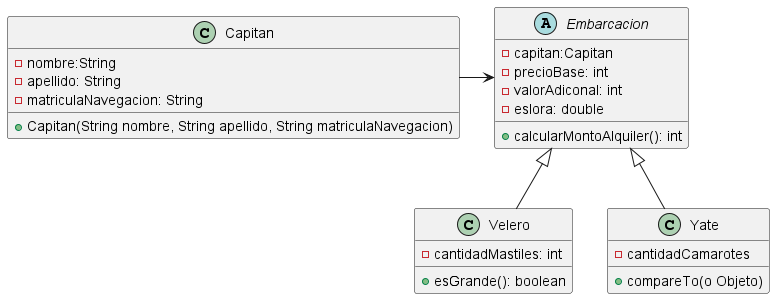

The diagram above was rendered by PlantUML. Its source (embedded in the PNG):
@startuml
'https://plantuml.com/class-diagram

abstract class Embarcacion{
-capitan:Capitan
-precioBase: int
-valorAdiconal: int
-eslora: double
+calcularMontoAlquiler(): int
}

class Capitan{
-nombre:String
-apellido: String
-matriculaNavegacion: String
+Capitan(String nombre, String apellido, String matriculaNavegacion)
}

class Velero{
-cantidadMastiles: int
+ esGrande(): boolean
}

class Yate{
-cantidadCamarotes
+compareTo(o Objeto)
}
Yate -u-|> Embarcacion
Velero -u-|> Embarcacion
Capitan -r-> Embarcacion
@enduml